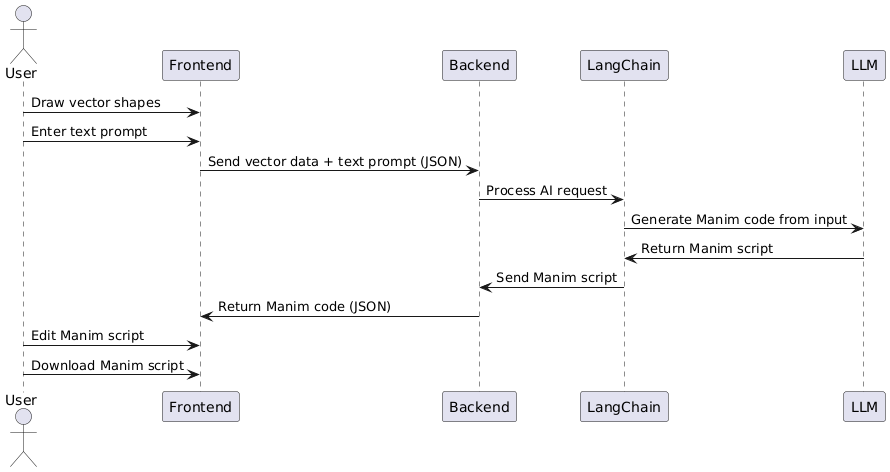

The diagram above was rendered by PlantUML. Its source (embedded in the PNG):
@startuml
actor User

User -> Frontend : Draw vector shapes
User -> Frontend : Enter text prompt

Frontend -> Backend : Send vector data + text prompt (JSON)
Backend -> LangChain : Process AI request
LangChain -> LLM : Generate Manim code from input

LLM -> LangChain : Return Manim script
LangChain -> Backend : Send Manim script
Backend -> Frontend : Return Manim code (JSON)

User -> Frontend : Edit Manim script
User -> Frontend : Download Manim script
@enduml